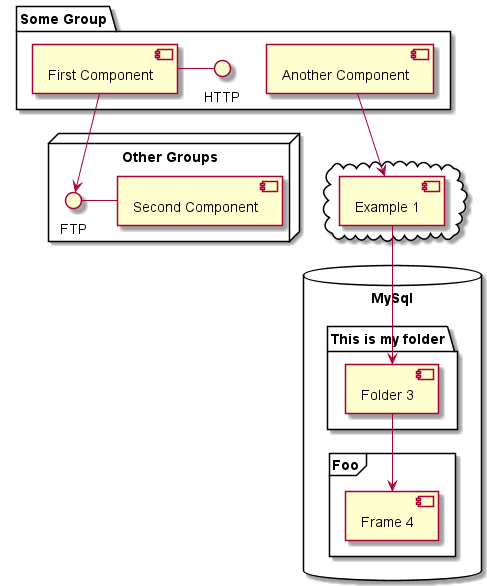

The diagram above was rendered by PlantUML. Its source (embedded in the PNG):
@startuml
package "Some Group" {
        HTTP - [First Component]
        [Another Component]
}

node "Other Groups" {
        FTP - [Second Component]
        [First Component] --> FTP
}

cloud {
        [Example 1]
}

database "MySql" {
        folder "This is my folder" {
                [Folder 3]
        }
        frame "Foo" {
                [Frame 4]
        }
}

[Another Component] --> [Example 1]
[Example 1] --> [Folder 3]
[Folder 3] --> [Frame 4]
@enduml